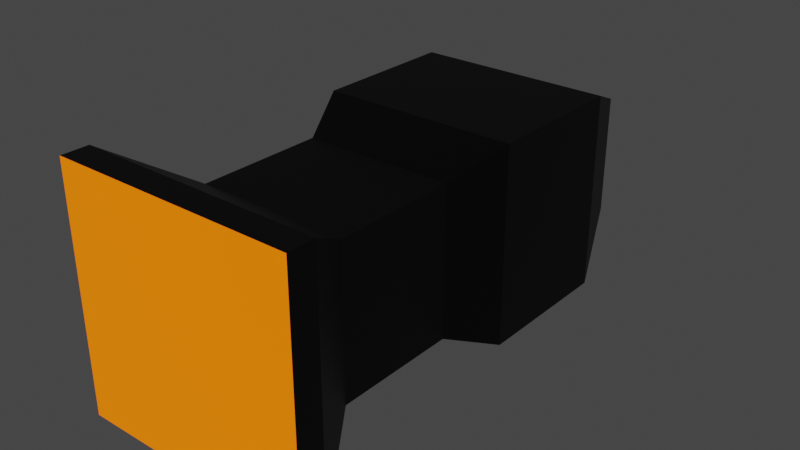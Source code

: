 # Source: rocket.blend  (saved by Blender 3.5.10; exported with 4.5.12 LTS)
import bpy
from mathutils import Matrix  # noqa: F401  (used for matrix-valued properties, if any)

bpy.ops.wm.read_factory_settings(use_empty=True)
scene = bpy.context.scene
scene.name = 'Scene'

# ---- collections
col_collection = bpy.data.collections.new('Collection'); scene.collection.children.link(col_collection)

# ---- materials (node trees are filled in below, after node groups)
mat_material = bpy.data.materials.new('Material')
mat_material.alpha_threshold = 0.0
mat_material.use_transparent_shadow = False
mat_material.roughness = 0.5
mat_material.line_color = (0.0, 0.0, 0.0, 1.0)
mat_material_001 = bpy.data.materials.new('Material.001')
mat_material_001.use_transparent_shadow = False

# ---- material node trees
mat_material.use_nodes = True; mat_material.node_tree.nodes.clear()
_N = mat_material.node_tree.nodes; _L = mat_material.node_tree.links
n0 = _N.new('ShaderNodeOutputMaterial'); n0.name = 'Material Output'; n0.location = (300, 300)
n1 = _N.new('ShaderNodeBsdfPrincipled'); n1.name = 'Principled BSDF'; n1.location = (10, 300)
n1.distribution = 'GGX'
n1.subsurface_method = 'RANDOM_WALK_SKIN'
n1.inputs[0].default_value = (0.0, 0.0, 0.0, 1.0)
n1.inputs[3].default_value = 1.45
n1.inputs[27].default_value = (0.0, 0.0, 0.0, 1.0)
n1.inputs[28].default_value = 1.0
_L.new(n1.outputs[0], n0.inputs[0])
n0.is_active_output = True
mat_material_001.use_nodes = True; mat_material_001.node_tree.nodes.clear()
_N = mat_material_001.node_tree.nodes; _L = mat_material_001.node_tree.links
n0 = _N.new('ShaderNodeBsdfPrincipled'); n0.name = 'Principled BSDF'; n0.location = (10, 300)
n0.distribution = 'GGX'
n0.subsurface_method = 'RANDOM_WALK_SKIN'
n0.inputs[0].default_value = (0.8, 0.1638, 0.0, 1.0)
n0.inputs[3].default_value = 1.45
n0.inputs[27].default_value = (1.0, 0.1688, 0.0, 1.0)
n0.inputs[28].default_value = 1.0
n1 = _N.new('ShaderNodeOutputMaterial'); n1.name = 'Material Output'; n1.location = (300, 300)
_L.new(n0.outputs[0], n1.inputs[0])
n1.is_active_output = True

# ---- world
world_world = bpy.data.worlds.new('World'); scene.world = world_world
world_world.use_nodes = True; world_world.node_tree.nodes.clear()
_N = world_world.node_tree.nodes; _L = world_world.node_tree.links
n0 = _N.new('ShaderNodeOutputWorld'); n0.name = 'World Output'; n0.location = (300, 300)
n1 = _N.new('ShaderNodeBackground'); n1.name = 'Background'; n1.location = (10, 300)
n1.inputs[0].default_value = (0.05088, 0.05088, 0.05088, 1.0)
_L.new(n1.outputs[0], n0.inputs[0])
n0.is_active_output = True
world_world.color = (0.05088, 0.05088, 0.05088)
world_world.use_sun_shadow = False
world_world.sun_shadow_jitter_overblur = 0.0

# ---- meshes
me_cube = bpy.data.meshes.new('Cube')
me_cube.from_pydata([(0.8909, 1.63, 0.8909), (0.8909, 1.63, -0.8909), (0.8909, 0.3111, 0.8909), (0.8909, 0.3111, -0.8909), (-0.8909, 1.63, 0.8909), (-0.8909, 1.63, -0.8909), (-0.8909, 0.3111, 0.8909), (-0.8909, 0.3111, -0.8909), (0.5536, 2.43, -0.5536), (-0.5536, 2.43, -0.5536), (0.5536, 2.43, 0.5536), (-0.5536, 2.43, 0.5536), (-0.6775, -0.1772, -0.6775), (-0.6775, -0.1772, 0.6775), (0.6775, -0.1772, 0.6775), (0.6775, -0.1772, -0.6775), (-0.6775, -1.314, -0.6775), (-0.6775, -1.314, 0.6775), (0.6775, -1.314, 0.6775), (0.6775, -1.314, -0.6775), (-1.09, -1.971, -1.09), (-1.09, -1.971, 1.09), (1.09, -1.971, 1.09), (1.09, -1.971, -1.09), (-1.09, -2.215, -1.09), (-1.09, -2.215, 1.09), (1.09, -2.215, 1.09), (1.09, -2.215, -1.09)], [], [(0, 4, 6, 2), (6, 7, 12, 13), (7, 6, 4, 5), (5, 1, 3, 7), (1, 0, 2, 3), (5, 4, 11, 9), (9, 11, 10, 8), (1, 5, 9, 8), (4, 0, 10, 11), (0, 1, 8, 10), (12, 15, 19, 16), (7, 3, 15, 12), (2, 6, 13, 14), (3, 2, 14, 15), (18, 17, 21, 22), (15, 14, 18, 19), (14, 13, 17, 18), (13, 12, 16, 17), (21, 20, 24, 25), (17, 16, 20, 21), (16, 19, 23, 20), (19, 18, 22, 23), (27, 26, 25, 24), (20, 23, 27, 24), (23, 22, 26, 27), (22, 21, 25, 26)])
me_cube.polygons.foreach_set('material_index', [0, 0, 0, 0, 0, 0, 0, 0, 0, 0, 0, 0, 0, 0, 0, 0, 0, 0, 0, 0, 0, 0, 1, 0, 0, 0])
_uv = me_cube.uv_layers.new(name='UVMap')
_uv.uv.foreach_set('vector', [0.625, 0.5, 0.875, 0.5, 0.875, 0.75, 0.625, 0.75, 0.625, 0.0, 0.375, 0.0, 0.375, 0.0, 0.625, 0.0, 0.375, 0.0, 0.625, 0.0, 0.625, 0.25, 0.375, 0.25, 0.125, 0.5, 0.375, 0.5, 0.375, 0.75, 0.125, 0.75, 0.375, 0.5, 0.625, 0.5, 0.625, 0.75, 0.375, 0.75, 0.375, 0.25, 0.625, 0.25, 0.625, 0.25, 0.375, 0.25, 0.375, 0.25, 0.625, 0.25, 0.625, 0.5, 0.375, 0.5, 0.375, 0.5, 0.125, 0.5, 0.125, 0.5, 0.375, 0.5, 0.875, 0.5, 0.625, 0.5, 0.625, 0.5, 0.875, 0.5, 0.625, 0.5, 0.375, 0.5, 0.375, 0.5, 0.625, 0.5, 0.125, 0.75, 0.375, 0.75, 0.375, 0.75, 0.125, 0.75, 0.125, 0.75, 0.375, 0.75, 0.375, 0.75, 0.125, 0.75, 0.625, 0.75, 0.875, 0.75, 0.875, 0.75, 0.625, 0.75, 0.375, 0.75, 0.625, 0.75, 0.625, 0.75, 0.375, 0.75, 0.625, 0.75, 0.875, 0.75, 0.875, 0.75, 0.625, 0.75, 0.375, 0.75, 0.625, 0.75, 0.625, 0.75, 0.375, 0.75, 0.625, 0.75, 0.875, 0.75, 0.875, 0.75, 0.625, 0.75, 0.625, 0.0, 0.375, 0.0, 0.375, 0.0, 0.625, 0.0, 0.625, 0.0, 0.375, 0.0, 0.375, 0.0, 0.625, 0.0, 0.625, 0.0, 0.375, 0.0, 0.375, 0.0, 0.625, 0.0, 0.125, 0.75, 0.375, 0.75, 0.375, 0.75, 0.125, 0.75, 0.375, 0.75, 0.625, 0.75, 0.625, 0.75, 0.375, 0.75, 0.375, 0.75, 0.625, 0.75, 0.625, 1.0, 0.375, 1.0, 0.125, 0.75, 0.375, 0.75, 0.375, 0.75, 0.125, 0.75, 0.375, 0.75, 0.625, 0.75, 0.625, 0.75, 0.375, 0.75, 0.625, 0.75, 0.875, 0.75, 0.875, 0.75, 0.625, 0.75])
me_cube.materials.append(mat_material)
me_cube.materials.append(mat_material_001)
me_cube.use_mirror_vertex_groups = False
me_cube.update()

# ---- objects
ob_cube = bpy.data.objects.new('Cube', me_cube)

# ---- transforms, parenting, visibility, modifiers, constraints
ob_cube.location = (6.067e-10, 0.0, 0.0)
ob_cube.lock_rotations_4d = False
ob_cube.empty_display_type = 'ARROWS'
ob_cube.lineart.crease_threshold = 0.0

# ---- collection membership
col_collection.objects.link(ob_cube)

# ---- scene / render settings (as saved in the file)
scene.frame_start = 1; scene.frame_end = 250; scene.frame_set(1)
scene.render.engine = 'BLENDER_EEVEE_NEXT'
scene.cycles.sampling_pattern = 'TABULATED_SOBOL'
scene.view_settings.view_transform = 'Filmic'
bpy.context.view_layer.update()

# ---- added for rendering (the .blend has no active camera): camera
cam_auto = bpy.data.cameras.new('AutoCamera')
cam_auto.lens = 50.0
cam_auto.sensor_width = 36.0
cam_auto.clip_end = 1000.0
ob_auto_camera = bpy.data.objects.new('AutoCamera', cam_auto)
scene.collection.objects.link(ob_auto_camera)
ob_auto_camera.location = (5.1574, -6.08141, 4.12592)
ob_auto_camera.rotation_euler = (1.09748, -7.21219e-08, 0.694738)
scene.camera = ob_auto_camera
bpy.context.view_layer.update()
